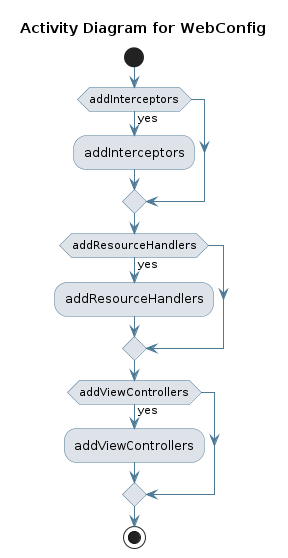

The diagram above was rendered by PlantUML. Its source (embedded in the PNG):
@startuml
skinparam activity {
 BackgroundColor #DEE3E9 
 BorderColor #4D7A97 
 ArrowColor #4D7A97 
}
!pragma useVerticalIf on
start
title Activity Diagram for WebConfig

if (addInterceptors) then (yes)
:addInterceptors;
endif
if (addResourceHandlers) then (yes)
:addResourceHandlers;
endif
if (addViewControllers) then (yes)
:addViewControllers;
endif
stop
@enduml